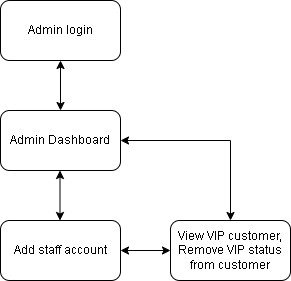

The diagram above was exported from draw.io. Its source (the exported page's mxGraphModel, read from the mxfile embedded in the PNG):
<mxGraphModel dx="1114" dy="584" grid="1" gridSize="10" guides="1" tooltips="1" connect="1" arrows="1" fold="1" page="1" pageScale="1" pageWidth="850" pageHeight="1100" math="0" shadow="0">
  <root>
    <mxCell id="0" />
    <mxCell id="1" parent="0" />
    <mxCell id="5mMcEUUFBhEkAIxOijM0-1" value="Admin Dashboard" style="rounded=1;whiteSpace=wrap;html=1;" vertex="1" parent="1">
      <mxGeometry x="300" y="220" width="120" height="60" as="geometry" />
    </mxCell>
    <mxCell id="5mMcEUUFBhEkAIxOijM0-2" value="Admin login" style="rounded=1;whiteSpace=wrap;html=1;" vertex="1" parent="1">
      <mxGeometry x="300" y="110" width="120" height="60" as="geometry" />
    </mxCell>
    <mxCell id="5mMcEUUFBhEkAIxOijM0-3" value="" style="endArrow=classic;html=1;rounded=0;exitX=0.5;exitY=0;exitDx=0;exitDy=0;entryX=0.5;entryY=1;entryDx=0;entryDy=0;startArrow=classic;startFill=1;" edge="1" parent="1" source="5mMcEUUFBhEkAIxOijM0-1" target="5mMcEUUFBhEkAIxOijM0-2">
      <mxGeometry width="50" height="50" relative="1" as="geometry">
        <mxPoint x="280" y="230" as="sourcePoint" />
        <mxPoint x="330" y="180" as="targetPoint" />
      </mxGeometry>
    </mxCell>
    <mxCell id="5mMcEUUFBhEkAIxOijM0-4" value="" style="endArrow=classic;html=1;rounded=0;exitX=0.5;exitY=0;exitDx=0;exitDy=0;entryX=0.5;entryY=1;entryDx=0;entryDy=0;startArrow=classic;startFill=1;" edge="1" parent="1">
      <mxGeometry width="50" height="50" relative="1" as="geometry">
        <mxPoint x="359.5" y="330" as="sourcePoint" />
        <mxPoint x="359.5" y="280" as="targetPoint" />
      </mxGeometry>
    </mxCell>
    <mxCell id="5mMcEUUFBhEkAIxOijM0-5" value="Add staff account&lt;span id=&quot;docs-internal-guid-671ad2b2-7fff-cb0f-aaef-22f17cf85195&quot;&gt;&lt;/span&gt;" style="rounded=1;whiteSpace=wrap;html=1;" vertex="1" parent="1">
      <mxGeometry x="300" y="330" width="120" height="60" as="geometry" />
    </mxCell>
    <mxCell id="5mMcEUUFBhEkAIxOijM0-6" value="View VIP customer,&lt;br&gt;Remove VIP status from customer" style="rounded=1;whiteSpace=wrap;html=1;" vertex="1" parent="1">
      <mxGeometry x="470" y="330" width="120" height="60" as="geometry" />
    </mxCell>
    <mxCell id="5mMcEUUFBhEkAIxOijM0-7" value="" style="endArrow=classic;html=1;rounded=0;exitX=0;exitY=0.5;exitDx=0;exitDy=0;entryX=1;entryY=0.5;entryDx=0;entryDy=0;startArrow=classic;startFill=1;" edge="1" parent="1" source="5mMcEUUFBhEkAIxOijM0-6" target="5mMcEUUFBhEkAIxOijM0-5">
      <mxGeometry width="50" height="50" relative="1" as="geometry">
        <mxPoint x="369.5" y="340" as="sourcePoint" />
        <mxPoint x="369.5" y="290" as="targetPoint" />
      </mxGeometry>
    </mxCell>
    <mxCell id="5mMcEUUFBhEkAIxOijM0-8" value="" style="endArrow=classic;html=1;rounded=0;exitX=1;exitY=0.5;exitDx=0;exitDy=0;entryX=0.5;entryY=0;entryDx=0;entryDy=0;startArrow=classic;startFill=1;" edge="1" parent="1" source="5mMcEUUFBhEkAIxOijM0-1" target="5mMcEUUFBhEkAIxOijM0-6">
      <mxGeometry width="50" height="50" relative="1" as="geometry">
        <mxPoint x="379.5" y="350" as="sourcePoint" />
        <mxPoint x="379.5" y="300" as="targetPoint" />
        <Array as="points">
          <mxPoint x="530" y="250" />
        </Array>
      </mxGeometry>
    </mxCell>
  </root>
</mxGraphModel>